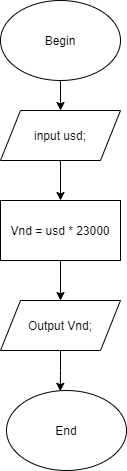

The diagram above was exported from draw.io. Its source (the exported page's mxGraphModel, read from the mxfile embedded in the PNG):
<mxGraphModel dx="1015" dy="517" grid="1" gridSize="10" guides="1" tooltips="1" connect="1" arrows="1" fold="1" page="1" pageScale="1" pageWidth="827" pageHeight="1169" math="0" shadow="0">
  <root>
    <mxCell id="0" />
    <mxCell id="1" parent="0" />
    <mxCell id="aXbYZTyFCAJLkpmwm61b-21" style="edgeStyle=orthogonalEdgeStyle;rounded=0;orthogonalLoop=1;jettySize=auto;html=1;entryX=0.5;entryY=0;entryDx=0;entryDy=0;" edge="1" parent="1" source="aXbYZTyFCAJLkpmwm61b-1" target="aXbYZTyFCAJLkpmwm61b-3">
      <mxGeometry relative="1" as="geometry" />
    </mxCell>
    <mxCell id="aXbYZTyFCAJLkpmwm61b-1" value="Begin" style="ellipse;whiteSpace=wrap;html=1;" vertex="1" parent="1">
      <mxGeometry x="354" y="50" width="120" height="80" as="geometry" />
    </mxCell>
    <mxCell id="aXbYZTyFCAJLkpmwm61b-2" value="End" style="ellipse;whiteSpace=wrap;html=1;" vertex="1" parent="1">
      <mxGeometry x="360" y="440" width="120" height="80" as="geometry" />
    </mxCell>
    <mxCell id="aXbYZTyFCAJLkpmwm61b-14" style="edgeStyle=orthogonalEdgeStyle;rounded=0;orthogonalLoop=1;jettySize=auto;html=1;entryX=0.5;entryY=0;entryDx=0;entryDy=0;" edge="1" parent="1" source="aXbYZTyFCAJLkpmwm61b-3" target="aXbYZTyFCAJLkpmwm61b-4">
      <mxGeometry relative="1" as="geometry" />
    </mxCell>
    <mxCell id="aXbYZTyFCAJLkpmwm61b-3" value="input usd;&lt;br&gt;" style="shape=parallelogram;perimeter=parallelogramPerimeter;whiteSpace=wrap;html=1;fixedSize=1;" vertex="1" parent="1">
      <mxGeometry x="354" y="160" width="120" height="50" as="geometry" />
    </mxCell>
    <mxCell id="aXbYZTyFCAJLkpmwm61b-15" style="edgeStyle=orthogonalEdgeStyle;rounded=0;orthogonalLoop=1;jettySize=auto;html=1;entryX=0.5;entryY=0;entryDx=0;entryDy=0;" edge="1" parent="1" source="aXbYZTyFCAJLkpmwm61b-4" target="aXbYZTyFCAJLkpmwm61b-5">
      <mxGeometry relative="1" as="geometry" />
    </mxCell>
    <mxCell id="aXbYZTyFCAJLkpmwm61b-4" value="Vnd = usd * 23000" style="rounded=0;whiteSpace=wrap;html=1;" vertex="1" parent="1">
      <mxGeometry x="354" y="250" width="120" height="60" as="geometry" />
    </mxCell>
    <mxCell id="aXbYZTyFCAJLkpmwm61b-19" style="edgeStyle=orthogonalEdgeStyle;rounded=0;orthogonalLoop=1;jettySize=auto;html=1;entryX=0.448;entryY=0.01;entryDx=0;entryDy=0;entryPerimeter=0;" edge="1" parent="1" source="aXbYZTyFCAJLkpmwm61b-5" target="aXbYZTyFCAJLkpmwm61b-2">
      <mxGeometry relative="1" as="geometry" />
    </mxCell>
    <mxCell id="aXbYZTyFCAJLkpmwm61b-5" value="Output Vnd;" style="shape=parallelogram;perimeter=parallelogramPerimeter;whiteSpace=wrap;html=1;fixedSize=1;" vertex="1" parent="1">
      <mxGeometry x="354" y="350" width="120" height="50" as="geometry" />
    </mxCell>
  </root>
</mxGraphModel>